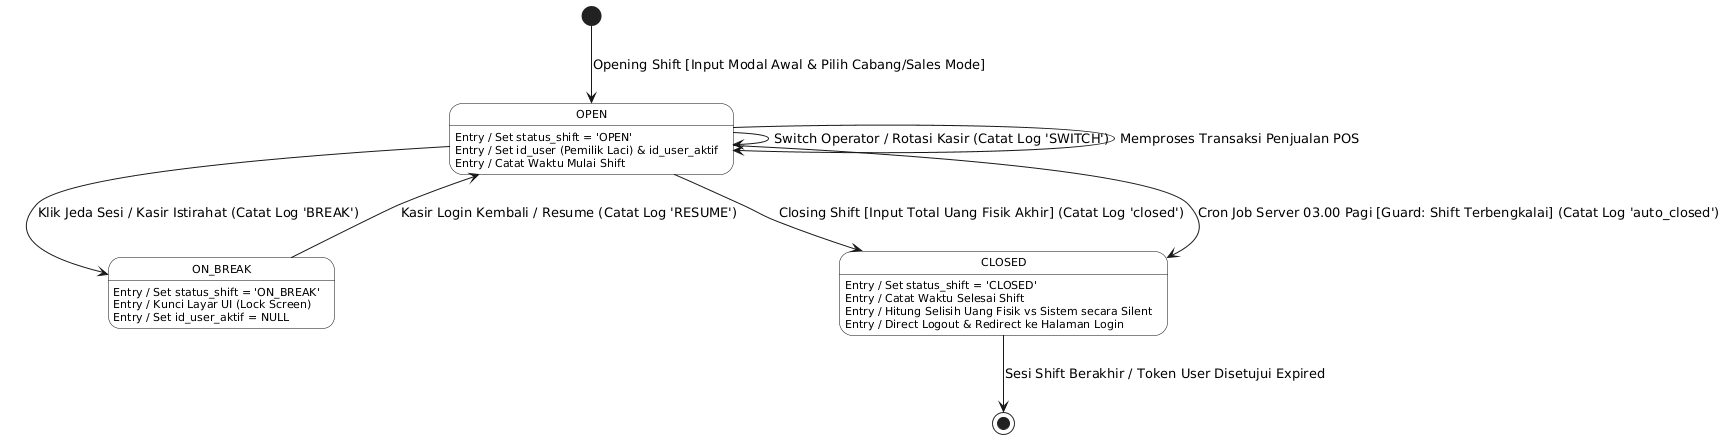

The diagram above was rendered by PlantUML. Its source (embedded in the PNG):
@startuml
skinparam monochrome false
skinparam shadowing false
skinparam state {
    BackgroundColor White
    BorderColor #0A0A0A
    HeaderBackgroundColor #F5F0E8
    FontName "SansSerif"
    FontSize 11
}

[*] --> OPEN : Opening Shift [Input Modal Awal & Pilih Cabang/Sales Mode]

state OPEN {
    OPEN : Entry / Set status_shift = 'OPEN'
    OPEN : Entry / Set id_user (Pemilik Laci) & id_user_aktif
    OPEN : Entry / Catat Waktu Mulai Shift
    OPEN --> OPEN : Switch Operator / Rotasi Kasir (Catat Log 'SWITCH')
    OPEN --> OPEN : Memproses Transaksi Penjualan POS
}

OPEN --> ON_BREAK : Klik Jeda Sesi / Kasir Istirahat (Catat Log 'BREAK')

state ON_BREAK {
    ON_BREAK : Entry / Set status_shift = 'ON_BREAK'
    ON_BREAK : Entry / Kunci Layar UI (Lock Screen)
    ON_BREAK : Entry / Set id_user_aktif = NULL
}

ON_BREAK --> OPEN : Kasir Login Kembali / Resume (Catat Log 'RESUME')

OPEN --> CLOSED : Closing Shift [Input Total Uang Fisik Akhir] (Catat Log 'closed')
OPEN --> CLOSED : Cron Job Server 03.00 Pagi [Guard: Shift Terbengkalai] (Catat Log 'auto_closed')

state CLOSED {
    CLOSED : Entry / Set status_shift = 'CLOSED'
    CLOSED : Entry / Catat Waktu Selesai Shift
    CLOSED : Entry / Hitung Selisih Uang Fisik vs Sistem secara Silent
    CLOSED : Entry / Direct Logout & Redirect ke Halaman Login
}

CLOSED --> [*] : Sesi Shift Berakhir / Token User Disetujui Expired
@enduml